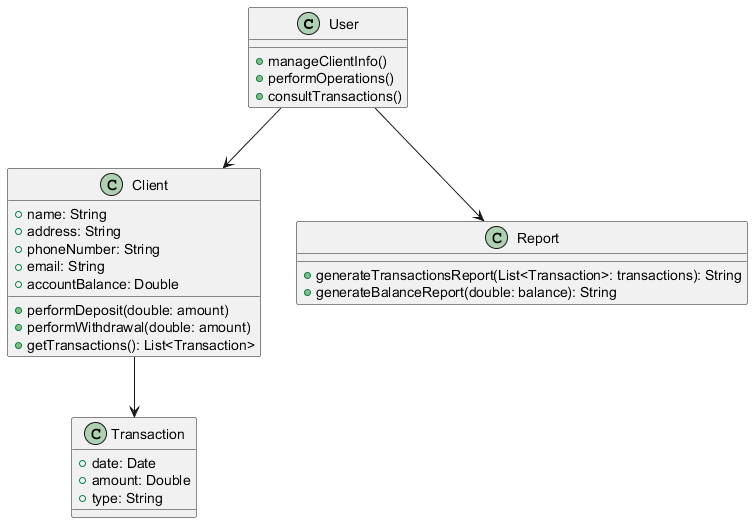

The diagram above was rendered by PlantUML. Its source (embedded in the PNG):
@startuml
class User {
    + manageClientInfo()
    + performOperations()
    + consultTransactions()
}

class Client {
    + name: String
    + address: String
    + phoneNumber: String
    + email: String
    + accountBalance: Double
    + performDeposit(double: amount)
    + performWithdrawal(double: amount)
    + getTransactions(): List<Transaction>
}

class Transaction {
    + date: Date
    + amount: Double
    + type: String
}

class Report {
    + generateTransactionsReport(List<Transaction>: transactions): String
    + generateBalanceReport(double: balance): String
}

User --> Client
Client --> Transaction
User --> Report
@enduml